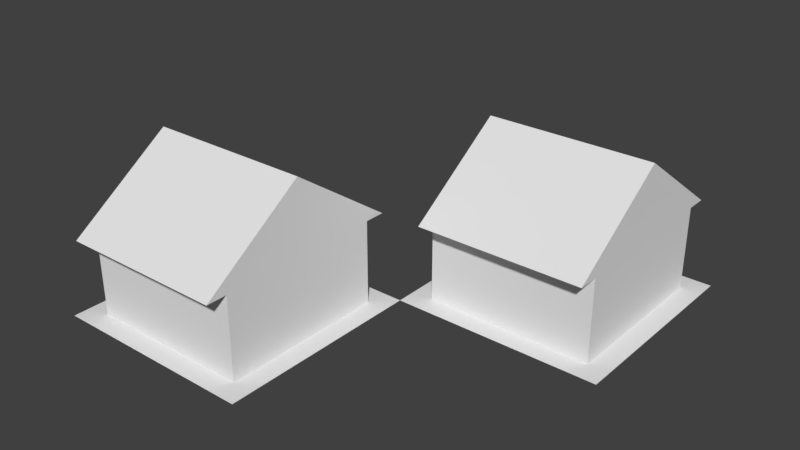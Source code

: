 # Source: test-building-weird.blend  (saved by Blender 2.78.0; exported with 4.5.12 LTS)
import bpy
from mathutils import Matrix  # noqa: F401  (used for matrix-valued properties, if any)

bpy.ops.wm.read_factory_settings(use_empty=True)
scene = bpy.context.scene
scene.name = 'Scene'

# ---- collections
col_collection_1 = bpy.data.collections.new('Collection 1'); scene.collection.children.link(col_collection_1)

# ---- world
world_world = bpy.data.worlds.new('World'); scene.world = world_world
world_world.color = (0.05088, 0.05088, 0.05088)
world_world.use_sun_shadow = False
world_world.sun_shadow_jitter_overblur = 0.0
world_world.cycles.sampling_method = 'MANUAL'

# ---- meshes
me_cube_001 = bpy.data.meshes.new('Cube.001')
me_cube_001.from_pydata([(1.0, 1.0, 0.0), (2.0, 1.0, 0.0), (1.0, 2.0, 0.0), (2.0, 2.0, 0.0), (1.1, 1.1, 0.0), (1.1, 1.1, 0.4), (1.1, 1.9, 0.0), (1.1, 1.9, 0.4), (1.9, 1.1, 0.0), (1.9, 1.1, 0.4), (1.9, 1.9, 0.0), (1.9, 1.9, 0.4), (1.1, 1.0, 0.4), (1.1, 2.0, 0.4), (1.9, 2.0, 0.4), (1.9, 1.0, 0.4), (1.9, 1.5, 0.75), (1.1, 1.5, 0.75), (0.0, 0.0, 0.0), (1.0, 0.0, 0.0), (0.0, 1.0, 0.0), (1.0, 1.0, 0.0), (0.1, 0.1, 0.0), (0.1, 0.1, 0.4), (0.1, 0.9, 0.0), (0.1, 0.9, 0.4), (0.9, 0.1, 0.0), (0.9, 0.1, 0.4), (0.9, 0.9, 0.0), (0.9, 0.9, 0.4), (0.1, 0.0, 0.4), (0.1, 1.0, 0.4), (0.9, 1.0, 0.4), (0.9, 0.0, 0.4), (0.9, 0.5, 0.75), (0.1, 0.5, 0.75)], [], [(0, 1, 3, 2), (4, 5, 7, 6), (6, 7, 11, 10), (10, 11, 9, 8), (8, 9, 5, 4), (6, 10, 8, 4), (5, 9, 15, 12), (14, 13, 17, 16), (11, 7, 13, 14), (9, 11, 14, 16, 15), (7, 5, 12, 17, 13), (16, 17, 12, 15), (18, 19, 21, 20), (22, 23, 25, 24), (24, 25, 29, 28), (28, 29, 27, 26), (26, 27, 23, 22), (24, 28, 26, 22), (23, 27, 33, 30), (32, 31, 35, 34), (29, 25, 31, 32), (27, 29, 32, 34, 33), (25, 23, 30, 35, 31), (34, 35, 30, 33)])
me_cube_001.use_remesh_preserve_volume = False
me_cube_001.use_remesh_preserve_attributes = False
me_cube_001.use_mirror_vertex_groups = False
me_cube_001.update()

# ---- objects
ob_test_building_weird = bpy.data.objects.new('Test Building Weird', me_cube_001)

# ---- transforms, parenting, visibility, modifiers, constraints
ob_test_building_weird.location = (0.0, 0.0, 0.0)
ob_test_building_weird.lineart.crease_threshold = 0.0

# ---- collection membership
col_collection_1.objects.link(ob_test_building_weird)

# ---- scene / render settings (as saved in the file)
scene.frame_start = 1; scene.frame_end = 250; scene.frame_set(4)
scene.render.engine = 'BLENDER_EEVEE_NEXT'
scene.render.resolution_percentage = 50
scene.render.dither_intensity = 0.0
scene.cycles.use_denoising = False
scene.cycles.samples = 128
scene.cycles.sampling_pattern = 'TABULATED_SOBOL'
scene.cycles.light_sampling_threshold = 0.0
scene.cycles.use_adaptive_sampling = False
scene.cycles.use_light_tree = False
scene.cycles.blur_glossy = 0.0
scene.cycles.sample_clamp_indirect = 0.0
scene.view_settings.view_transform = 'Standard'
bpy.context.view_layer.update()

# ---- added for rendering (the .blend has no active camera and no usable light): camera, sun
cam_auto = bpy.data.cameras.new('AutoCamera')
cam_auto.lens = 50.0
cam_auto.sensor_width = 36.0
cam_auto.clip_end = 1000.0
ob_auto_camera = bpy.data.objects.new('AutoCamera', cam_auto)
scene.collection.objects.link(ob_auto_camera)
ob_auto_camera.location = (3.70737, -2.24884, 2.5409)
ob_auto_camera.rotation_euler = (1.09748, -7.21219e-08, 0.694738)
scene.camera = ob_auto_camera
light_auto_sun = bpy.data.lights.new('AutoSun', 'SUN')
light_auto_sun.energy = 3.0
light_auto_sun.angle = 0.0523599
ob_auto_sun = bpy.data.objects.new('AutoSun', light_auto_sun)
scene.collection.objects.link(ob_auto_sun)
ob_auto_sun.rotation_euler = (0.872665, 0.174533, 0.523599)
bpy.context.view_layer.update()
